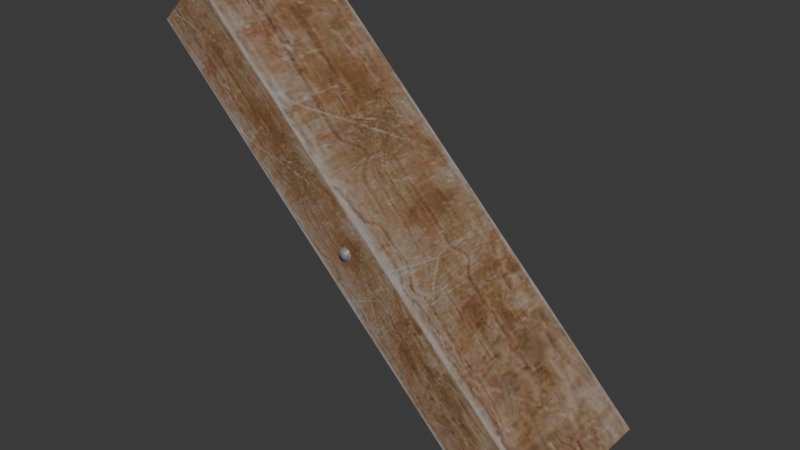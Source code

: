 # Source: DA_T3_Beam_Thin_Medium_Diagonal.blend  (saved by Blender 5.0.118; exported with 4.5.12 LTS)
import bpy
from mathutils import Matrix  # noqa: F401  (used for matrix-valued properties, if any)

bpy.ops.wm.read_factory_settings(use_empty=True)
scene = bpy.context.scene
scene.name = 'Scene'

# ---- collections
col_collection = bpy.data.collections.new('Collection'); scene.collection.children.link(col_collection)

# ---- images (referenced by path relative to the original .blend; pixels are not part of the script)
import os
ASSET_DIR = os.environ.get("B2B_ASSET_DIR", "")  # directory of the original .blend (textures are referenced by path, not embedded)
HERE = os.path.dirname(os.path.abspath(__file__))  # packed textures are extracted next to this script under _unpacked/

def load_image(name, relpath, width, height, colorspace="sRGB"):
    """Load a texture the original file referenced (path relative to the .blend, or extracted next to this script)."""
    p = next((c for c in (os.path.join(HERE, relpath), os.path.join(ASSET_DIR, relpath)) if relpath and os.path.exists(c)), "")
    if p:
        img = bpy.data.images.load(p, check_existing=True)
        img.name = name
    else:  # same state as the original file: an image datablock whose file is absent (Cycles renders it pink)
        img = bpy.data.images.new(name, width, height)
        img.source = "FILE"
        img.filepath = "//" + (relpath or name)
    img.colorspace_settings.name = colorspace
    return img
img_t_wood_trim_01_dmg_bcc_array_0_jpg = load_image('T_Wood_Trim_01_DMG_BCC_Array_0.jpg', '_unpacked/T_Wood_Trim_01_DMG_BCC_Array_0.06b1b949.jpg', 1024, 1024, 'sRGB')

# ---- materials (node trees are filled in below, after node groups)
mat_mi_tier3_wood_trim_01 = bpy.data.materials.new('MI_Tier3_Wood_Trim_01')

# ---- material node trees
mat_mi_tier3_wood_trim_01.use_nodes = True; mat_mi_tier3_wood_trim_01.node_tree.nodes.clear()
_N = mat_mi_tier3_wood_trim_01.node_tree.nodes; _L = mat_mi_tier3_wood_trim_01.node_tree.links
n0 = _N.new('ShaderNodeOutputMaterial'); n0.name = 'Material Output'; n0.location = (400, 0)
n1 = _N.new('ShaderNodeBsdfPrincipled'); n1.name = 'Principled BSDF'; n1.location = (100, 0)
n2 = _N.new('ShaderNodeTexImage'); n2.name = 'Image Texture'; n2.location = (-600, 400)
n2.image = img_t_wood_trim_01_dmg_bcc_array_0_jpg
_L.new(n1.outputs[0], n0.inputs[0])
_L.new(n2.outputs[0], n1.inputs[0])
n0.is_active_output = True

# ---- world
world_world = bpy.data.worlds.new('World'); scene.world = world_world
world_world.use_nodes = True; world_world.node_tree.nodes.clear()
_N = world_world.node_tree.nodes; _L = world_world.node_tree.links
n0 = _N.new('ShaderNodeOutputWorld'); n0.name = 'World Output'; n0.location = (200, 100)
n1 = _N.new('ShaderNodeBackground'); n1.name = 'Background'; n1.location = (-200, 100)
n1.inputs[0].default_value = (0.05088, 0.05088, 0.05088, 1.0)
_L.new(n1.outputs[0], n0.inputs[0])
n0.is_active_output = True
world_world.color = (0.05088, 0.05088, 0.05088)
world_world.sun_shadow_jitter_overblur = 0.0

# ---- meshes
me_da_t3_beam_thin_medium_diagonal = bpy.data.meshes.new('DA_T3_Beam_Thin_Medium_Diagonal')
me_da_t3_beam_thin_medium_diagonal.from_pydata([(0.8416, 0.2715, -0.6639), (0.8415, -0.3046, -0.6639), (0.6649, 0.2716, -0.8409), (0.6649, 0.2716, -0.8409), (0.8415, -0.3046, -0.6639), (0.6649, -0.3047, -0.8412), (-0.2659, 0.08685, 0.4415), (-0.2659, 0.2722, 0.4415), (-0.6618, 0.2723, 0.8383), (-0.4426, -0.304, 0.2642), (-0.3837, -0.304, 0.3233), (-0.8386, -0.3035, 0.6615), (-0.8386, -0.3035, 0.6615), (-0.4425, -0.1186, 0.2642), (-0.4426, -0.304, 0.2642), (-0.8386, 0.2724, 0.6615), (-0.3836, 0.2723, 0.3233), (-0.4425, 0.2723, 0.2642), (0.8416, 0.2715, -0.6639), (0.3837, 0.2718, -0.3233), (0.4426, 0.2718, -0.2643), (0.4425, -0.1191, -0.2642), (0.4425, -0.3045, -0.2642), (0.8415, -0.3046, -0.6639), (0.4425, -0.3045, -0.2642), (0.3836, -0.3044, -0.3233), (0.8415, -0.3046, -0.6639), (0.6649, 0.2716, -0.8409), (0.2659, 0.08653, -0.4415), (0.266, 0.2719, -0.4415), (-0.6618, 0.2723, 0.8383), (-0.8386, 0.2724, 0.6615), (-0.8386, -0.3035, 0.6615), (-0.6619, -0.3035, 0.8383), (0.4426, 0.2718, -0.2643), (-0.2659, 0.08685, 0.4415), (0.4425, -0.1191, -0.2642), (-0.2659, 0.2722, 0.4415), (-0.266, -0.3041, 0.4415), (0.4425, -0.1191, -0.2642), (-0.2659, 0.08685, 0.4415), (0.4425, -0.3045, -0.2642), (-0.4425, -0.1186, 0.2642), (0.2659, -0.3044, -0.4415), (-0.4426, -0.304, 0.2642), (0.2659, 0.08653, -0.4415), (0.2659, 0.08653, -0.4415), (-0.4425, 0.2723, 0.2642), (0.266, 0.2719, -0.4415), (-0.4425, -0.1186, 0.2642), (-0.6618, 0.2723, 0.8383), (-0.3836, 0.2723, 0.3233), (-0.8386, 0.2724, 0.6615), (-0.2659, 0.2722, 0.4415), (-0.266, -0.3041, 0.4415), (-0.2659, 0.08685, 0.4415), (-0.6619, -0.3035, 0.8383), (-0.6618, 0.2723, 0.8383), (-0.3837, -0.304, 0.3233), (-0.6619, -0.3035, 0.8383), (-0.8386, -0.3035, 0.6615), (-0.266, -0.3041, 0.4415), (-0.4425, -0.1186, 0.2642), (-0.8386, 0.2724, 0.6615), (-0.4425, 0.2723, 0.2642), (-0.8386, -0.3035, 0.6615), (0.4425, -0.1191, -0.2642), (0.8416, 0.2715, -0.6639), (0.4426, 0.2718, -0.2643), (0.8415, -0.3046, -0.6639), (0.8415, -0.3046, -0.6639), (0.3836, -0.3044, -0.3233), (0.6649, -0.3047, -0.8412), (0.2659, -0.3044, -0.4415), (0.6649, -0.3047, -0.8412), (0.2659, 0.08653, -0.4415), (0.6649, 0.2716, -0.8409), (0.2659, -0.3044, -0.4415), (0.3837, 0.2718, -0.3233), (0.6649, 0.2716, -0.8409), (0.266, 0.2719, -0.4415), (0.8416, 0.2715, -0.6639), (0.4425, -0.3045, -0.2642), (-0.266, -0.3041, 0.4415), (0.3836, -0.3044, -0.3233), (-0.3837, -0.304, 0.3233), (0.2659, -0.3044, -0.4415), (-0.4426, -0.304, 0.2642), (0.3837, 0.2718, -0.3233), (-0.2659, 0.2722, 0.4415), (0.4426, 0.2718, -0.2643), (-0.3836, 0.2723, 0.3233), (0.266, 0.2719, -0.4415), (-0.4425, 0.2723, 0.2642), (0.03535, -0.2951, 0.0001875), (0.02498, -0.2951, 0.02509), (0.01255, -0.3183, 0.0126), (3.816e-05, -0.2951, 0.03535), (0.01773, -0.3183, 0.0001503), (7.541e-05, -0.3183, 0.01773), (0.0126, -0.3183, -0.01232), (0.02508, -0.2951, -0.02475), (0.0001872, -0.2951, -0.03513), (0.0001127, -0.3183, 0.000113), (0.0001499, -0.3183, -0.01751), (-0.01232, -0.3183, -0.01237), (-0.02475, -0.2951, -0.02486), (-0.03513, -0.2951, 3.853e-05), (-0.01751, -0.3183, 7.578e-05), (-0.01237, -0.3183, 0.01255), (-0.02486, -0.2951, 0.02498), (-0.02487, 0.2683, -0.02497), (-0.01243, 0.2916, -0.01249), (7.455e-05, 0.2683, -0.03524), (-0.03524, 0.2683, -7.456e-05), (3.73e-05, 0.2916, -0.01762), (-0.01762, 0.2916, -3.73e-05), (0.01249, 0.2916, -0.01243), (0.02497, 0.2683, -0.02487), (0.03524, 0.2683, 7.445e-05), (5.122e-08, 0.2916, -5.286e-08), (0.01762, 0.2916, 3.72e-05), (0.01243, 0.2916, 0.01249), (0.02487, 0.2683, 0.02497), (-7.445e-05, 0.2683, 0.03524), (-3.72e-05, 0.2916, 0.01762), (-0.01249, 0.2916, 0.01243), (-0.02497, 0.2683, 0.02487)], [], [(0, 1, 2), (3, 4, 5), (6, 7, 8), (9, 10, 11), (12, 13, 14), (15, 16, 17), (18, 19, 20), (21, 22, 23), (24, 25, 26), (27, 28, 29), (30, 31, 32), (30, 32, 33), (34, 35, 36), (35, 34, 37), (38, 39, 40), (39, 38, 41), (42, 43, 44), (43, 42, 45), (46, 47, 48), (47, 46, 49), (50, 51, 52), (51, 50, 53), (54, 55, 56), (57, 56, 55), (58, 59, 60), (59, 58, 61), (62, 63, 64), (63, 62, 65), (66, 67, 68), (67, 66, 69), (70, 71, 72), (72, 71, 73), (74, 75, 76), (75, 74, 77), (78, 79, 80), (79, 78, 81), (82, 83, 84), (84, 83, 85), (84, 85, 86), (86, 85, 87), (88, 89, 90), (89, 88, 91), (92, 91, 88), (91, 92, 93), (94, 95, 96), (97, 96, 95), (98, 94, 96), (96, 97, 99), (100, 94, 98), (94, 100, 101), (102, 101, 100), (98, 96, 103), (100, 98, 103), (96, 99, 103), (104, 102, 100), (104, 100, 103), (105, 102, 104), (105, 104, 103), (102, 105, 106), (107, 106, 105), (108, 105, 103), (108, 107, 105), (109, 108, 103), (109, 107, 108), (99, 109, 103), (99, 97, 109), (107, 109, 110), (97, 110, 109), (111, 112, 113), (114, 112, 111), (113, 112, 115), (112, 114, 116), (117, 113, 115), (113, 117, 118), (118, 117, 119), (115, 112, 120), (117, 115, 120), (112, 116, 120), (119, 117, 121), (121, 117, 120), (122, 119, 121), (122, 121, 120), (119, 122, 123), (123, 122, 124), (125, 122, 120), (124, 122, 125), (126, 125, 120), (126, 124, 125), (116, 126, 120), (114, 126, 116), (124, 126, 127), (127, 126, 114)])
me_da_t3_beam_thin_medium_diagonal.polygons.foreach_set('use_smooth', [True] * 92)
_uv = me_da_t3_beam_thin_medium_diagonal.uv_layers.new(name='UV0')
_uv.uv.foreach_set('vector', [0.6191, 0.2373, 0.5791, 0.2373, 0.6191, 0.1973, 0.6191, 0.1973, 0.5791, 0.2373, 0.5791, 0.1973, 0.6665, 0.2051, 0.6665, 0.1841, 0.7817, 0.1841, 0.6665, 0.2466, 0.6665, 0.2256, 0.7822, 0.2461, 0.7822, 0.1846, 0.6665, 0.2051, 0.6665, 0.1841, 0.7822, 0.1846, 0.6665, 0.2051, 0.6665, 0.1841, 0.2159, 0.2466, 0.3323, 0.2256, 0.3323, 0.2466, 0.3323, 0.2256, 0.3323, 0.2466, 0.2161, 0.2466, 0.3323, 0.1841, 0.3323, 0.2051, 0.2161, 0.1846, 0.2161, 0.2466, 0.3323, 0.2256, 0.3323, 0.2466, 0.6191, 0.2373, 0.5791, 0.2373, 0.5791, 0.1973, 0.6191, 0.2373, 0.5791, 0.1973, 0.6191, 0.1973, 0.3323, 0.1841, 0.6665, 0.2051, 0.3323, 0.2256, 0.6665, 0.2051, 0.3323, 0.1841, 0.6665, 0.1841, 0.6665, 0.2466, 0.3323, 0.2256, 0.6665, 0.2051, 0.3323, 0.2256, 0.6665, 0.2466, 0.3323, 0.2466, 0.6665, 0.2051, 0.3323, 0.1841, 0.6665, 0.1841, 0.3323, 0.1841, 0.6665, 0.2051, 0.3323, 0.2256, 0.3323, 0.2256, 0.6665, 0.2466, 0.3323, 0.2466, 0.6665, 0.2466, 0.3323, 0.2256, 0.6665, 0.2051, 0.7817, 0.2466, 0.6665, 0.2051, 0.7822, 0.1846, 0.6665, 0.2051, 0.7817, 0.2466, 0.6665, 0.2466, 0.6665, 0.2466, 0.6665, 0.2051, 0.7817, 0.2466, 0.7817, 0.1841, 0.7817, 0.2466, 0.6665, 0.2051, 0.6665, 0.2256, 0.7817, 0.1841, 0.7822, 0.2461, 0.7817, 0.1841, 0.6665, 0.2256, 0.6665, 0.1841, 0.6665, 0.2051, 0.7822, 0.2466, 0.6665, 0.2466, 0.7822, 0.2466, 0.6665, 0.2051, 0.7822, 0.1846, 0.3323, 0.2256, 0.2161, 0.1846, 0.3323, 0.1841, 0.2161, 0.1846, 0.3323, 0.2256, 0.2161, 0.2466, 0.2161, 0.1846, 0.3323, 0.2051, 0.2161, 0.2466, 0.2161, 0.2466, 0.3323, 0.2051, 0.3323, 0.2466, 0.2161, 0.1841, 0.3323, 0.2256, 0.2161, 0.2466, 0.3323, 0.2256, 0.2161, 0.1841, 0.3323, 0.1841, 0.3323, 0.2256, 0.2161, 0.1841, 0.3323, 0.1841, 0.2161, 0.1841, 0.3323, 0.2256, 0.2159, 0.2466, 0.3323, 0.1841, 0.6665, 0.1841, 0.3323, 0.2051, 0.3323, 0.2051, 0.6665, 0.1841, 0.6665, 0.2256, 0.3323, 0.2051, 0.6665, 0.2256, 0.3323, 0.2466, 0.3323, 0.2466, 0.6665, 0.2256, 0.6665, 0.2466, 0.3323, 0.2256, 0.6665, 0.2466, 0.3323, 0.2466, 0.6665, 0.2466, 0.3323, 0.2256, 0.6665, 0.2051, 0.3323, 0.1841, 0.6665, 0.2051, 0.3323, 0.2256, 0.6665, 0.2051, 0.3323, 0.1841, 0.6665, 0.1841, 0.5576, 0.09131, 0.5664, 0.1118, 0.5513, 0.1118, 0.5576, 0.1328, 0.5513, 0.1118, 0.5664, 0.1118, 0.5469, 0.1016, 0.5576, 0.09131, 0.5513, 0.1118, 0.5513, 0.1118, 0.5576, 0.1328, 0.5469, 0.1226, 0.5366, 0.09717, 0.5576, 0.09131, 0.5469, 0.1016, 0.5576, 0.09131, 0.5366, 0.09717, 0.5366, 0.08252, 0.5156, 0.09131, 0.5366, 0.08252, 0.5366, 0.09717, 0.5469, 0.1016, 0.5513, 0.1118, 0.5366, 0.1118, 0.5366, 0.09717, 0.5469, 0.1016, 0.5366, 0.1118, 0.5513, 0.1118, 0.5469, 0.1226, 0.5366, 0.1118, 0.5264, 0.1016, 0.5156, 0.09131, 0.5366, 0.09717, 0.5264, 0.1016, 0.5366, 0.09717, 0.5366, 0.1118, 0.522, 0.1118, 0.5156, 0.09131, 0.5264, 0.1016, 0.522, 0.1118, 0.5264, 0.1016, 0.5366, 0.1118, 0.5156, 0.09131, 0.522, 0.1118, 0.5073, 0.1118, 0.5156, 0.1328, 0.5073, 0.1118, 0.522, 0.1118, 0.5264, 0.1226, 0.522, 0.1118, 0.5366, 0.1118, 0.5264, 0.1226, 0.5156, 0.1328, 0.522, 0.1118, 0.5366, 0.127, 0.5264, 0.1226, 0.5366, 0.1118, 0.5366, 0.127, 0.5156, 0.1328, 0.5264, 0.1226, 0.5469, 0.1226, 0.5366, 0.127, 0.5366, 0.1118, 0.5469, 0.1226, 0.5576, 0.1328, 0.5366, 0.127, 0.5156, 0.1328, 0.5366, 0.127, 0.5366, 0.1416, 0.5576, 0.1328, 0.5366, 0.1416, 0.5366, 0.127, 0.5664, 0.1118, 0.5513, 0.1118, 0.5576, 0.09131, 0.5576, 0.1328, 0.5513, 0.1118, 0.5664, 0.1118, 0.5576, 0.09131, 0.5513, 0.1118, 0.5469, 0.1016, 0.5513, 0.1118, 0.5576, 0.1328, 0.5469, 0.1226, 0.5366, 0.09717, 0.5576, 0.09131, 0.5469, 0.1016, 0.5576, 0.09131, 0.5366, 0.09717, 0.5366, 0.08252, 0.5366, 0.08252, 0.5366, 0.09717, 0.5156, 0.09131, 0.5469, 0.1016, 0.5513, 0.1118, 0.5366, 0.1118, 0.5366, 0.09717, 0.5469, 0.1016, 0.5366, 0.1118, 0.5513, 0.1118, 0.5469, 0.1226, 0.5366, 0.1118, 0.5156, 0.09131, 0.5366, 0.09717, 0.5264, 0.1016, 0.5264, 0.1016, 0.5366, 0.09717, 0.5366, 0.1118, 0.522, 0.1118, 0.5156, 0.09131, 0.5264, 0.1016, 0.522, 0.1118, 0.5264, 0.1016, 0.5366, 0.1118, 0.5156, 0.09131, 0.522, 0.1118, 0.5073, 0.1118, 0.5073, 0.1118, 0.522, 0.1118, 0.5156, 0.1328, 0.5264, 0.1226, 0.522, 0.1118, 0.5366, 0.1118, 0.5156, 0.1328, 0.522, 0.1118, 0.5264, 0.1226, 0.5366, 0.127, 0.5264, 0.1226, 0.5366, 0.1118, 0.5366, 0.127, 0.5156, 0.1328, 0.5264, 0.1226, 0.5469, 0.1226, 0.5366, 0.127, 0.5366, 0.1118, 0.5576, 0.1328, 0.5366, 0.127, 0.5469, 0.1226, 0.5156, 0.1328, 0.5366, 0.127, 0.5366, 0.1416, 0.5366, 0.1416, 0.5366, 0.127, 0.5576, 0.1328])
me_da_t3_beam_thin_medium_diagonal.materials.append(mat_mi_tier3_wood_trim_01)
me_da_t3_beam_thin_medium_diagonal.update()
me_da_t3_beam_thin_medium_diagonal.normals_split_custom_set([tuple(v) for v in zip(*[iter([0.711, -0.003928, -0.7032, 0.711, -0.003929, -0.7032, 0.711, -0.003928, -0.7032, 0.711, -0.003943, -0.7032, 0.711, -0.003943, -0.7032, 0.711, -0.003942, -0.7032, 0.7071, -0.003893, 0.7071, 0.7071, -0.003893, 0.7071, 0.7071, -0.003893, 0.7071, 0.003924, -1.0, 0.003923, 0.003924, -1.0, 0.003923, 0.003923, -1.0, 0.003924, -0.7071, -0.003927, -0.7071, -0.7071, -0.003927, -0.7071, -0.7071, -0.003927, -0.7071, 0.00395, 1.0, 0.00395, 0.00395, 1.0, 0.00395, 0.00395, 1.0, 0.00395, 0.003936, 1.0, 0.003932, 0.003936, 1.0, 0.003932, 0.003936, 1.0, 0.003932, 0.7071, -0.003921, 0.7071, 0.7071, -0.003921, 0.7071, 0.7071, -0.003921, 0.7071, 0.003912, -1.0, 0.003912, 0.003912, -1.0, 0.003912, 0.003912, -1.0, 0.003912, -0.7071, -0.003964, -0.7071, -0.7071, -0.003964, -0.7071, -0.7071, -0.003964, -0.7071, -0.7032, -0.003937, 0.711, -0.7032, -0.003936, 0.711, -0.7032, -0.003937, 0.711, -0.7032, -0.003937, 0.711, -0.7032, -0.003937, 0.711, -0.7032, -0.003937, 0.711, 0.7071, -0.003884, 0.7071, 0.7071, -0.003886, 0.7071, 0.7071, -0.003883, 0.7071, 0.7071, -0.003886, 0.7071, 0.7071, -0.003884, 0.7071, 0.7071, -0.003886, 0.7071, 0.7071, -0.003884, 0.7071, 0.7071, -0.003886, 0.7071, 0.7071, -0.003883, 0.7071, 0.7071, -0.003886, 0.7071, 0.7071, -0.003884, 0.7071, 0.7071, -0.003887, 0.7071, -0.7071, -0.003922, -0.7071, -0.7071, -0.003923, -0.7071, -0.7071, -0.003965, -0.7071, -0.7071, -0.003923, -0.7071, -0.7071, -0.003922, -0.7071, -0.7071, -0.003924, -0.7071, -0.7071, -0.003922, -0.7071, -0.7071, -0.003923, -0.7071, -0.7071, -0.003921, -0.7071, -0.7071, -0.003923, -0.7071, -0.7071, -0.003922, -0.7071, -0.7071, -0.003967, -0.7071, 0.003939, 1.0, 0.003938, 0.00397, 1.0, 0.003971, 0.003939, 1.0, 0.003939, 0.00397, 1.0, 0.003971, 0.003939, 1.0, 0.003938, 0.003948, 1.0, 0.003948, 0.7071, -0.003876, 0.7071, 0.7071, -0.003905, 0.7071, 0.7071, -0.0039, 0.7071, 0.7071, -0.003933, 0.7071, 0.7071, -0.0039, 0.7071, 0.7071, -0.003905, 0.7071, 0.003924, -1.0, 0.003924, 0.003928, -1.0, 0.003926, 0.003929, -1.0, 0.003927, 0.003928, -1.0, 0.003926, 0.003924, -1.0, 0.003924, 0.003908, -1.0, 0.003912, -0.7071, -0.003917, -0.7071, -0.7071, -0.003965, -0.7071, -0.7071, -0.003946, -0.7071, -0.7071, -0.003965, -0.7071, -0.7071, -0.003917, -0.7071, -0.7071, -0.003933, -0.7071, 0.7071, -0.003902, 0.7071, 0.7071, -0.0039, 0.7071, 0.7071, -0.003866, 0.7071, 0.7071, -0.0039, 0.7071, 0.7071, -0.003902, 0.7071, 0.7071, -0.003891, 0.7071, 0.003898, -1.0, 0.003901, 0.003907, -1.0, 0.00391, 0.003895, -1.0, 0.003898, 0.003895, -1.0, 0.003898, 0.003907, -1.0, 0.00391, 0.003931, -1.0, 0.00393, -0.7071, -0.003952, -0.7071, -0.7071, -0.003922, -0.7071, -0.7071, -0.003947, -0.7071, -0.7071, -0.003922, -0.7071, -0.7071, -0.003952, -0.7071, -0.7071, -0.00394, -0.7071, 0.00394, 1.0, 0.003937, 0.003952, 1.0, 0.003951, 0.003962, 1.0, 0.003964, 0.003952, 1.0, 0.003951, 0.00394, 1.0, 0.003937, 0.003966, 1.0, 0.003969, 0.003902, -1.0, 0.003905, 0.003938, -1.0, 0.003936, 0.003938, -1.0, 0.003936, 0.003938, -1.0, 0.003936, 0.003938, -1.0, 0.003936, 0.003938, -1.0, 0.003936, 0.003938, -1.0, 0.003936, 0.003938, -1.0, 0.003936, 0.003938, -1.0, 0.003936, 0.003938, -1.0, 0.003936, 0.003938, -1.0, 0.003936, 0.003902, -1.0, 0.003905, 0.003942, 1.0, 0.00394, 0.003973, 1.0, 0.003976, 0.003973, 1.0, 0.003976, 0.003973, 1.0, 0.003976, 0.003942, 1.0, 0.00394, 0.003942, 1.0, 0.00394, 0.003973, 1.0, 0.003976, 0.003942, 1.0, 0.00394, 0.003942, 1.0, 0.00394, 0.003942, 1.0, 0.00394, 0.003973, 1.0, 0.003976, 0.003973, 1.0, 0.003976, 0.7948, -0.6069, 0.003916, 0.5588, -0.6056, 0.5666, 0.5204, -0.677, 0.5204, 0.003925, -0.6069, 0.7948, 0.5204, -0.677, 0.5204, 0.5588, -0.6056, 0.5666, 0.734, -0.6791, 0.001552, 0.7948, -0.6069, 0.003916, 0.5204, -0.677, 0.5204, 0.5204, -0.677, 0.5204, 0.003925, -0.6069, 0.7948, 0.003908, -0.6791, 0.734, 0.5226, -0.6797, -0.5147, 0.7948, -0.6069, 0.003916, 0.734, -0.6791, 0.001552, 0.7948, -0.6069, 0.003916, 0.5226, -0.6797, -0.5147, 0.569, -0.6083, -0.5533, 0.003933, -0.6106, -0.7919, 0.569, -0.6083, -0.5533, 0.5226, -0.6797, -0.5147, 0.734, -0.6791, 0.001552, 0.5204, -0.677, 0.5204, 0.003898, -1.0, 0.003899, 0.5226, -0.6797, -0.5147, 0.734, -0.6791, 0.001552, 0.003898, -1.0, 0.003899, 0.5204, -0.677, 0.5204, 0.003908, -0.6791, 0.734, 0.003898, -1.0, 0.003899, 0.001544, -0.6831, -0.7304, 0.003933, -0.6106, -0.7919, 0.5226, -0.6797, -0.5147, 0.001544, -0.6831, -0.7304, 0.5226, -0.6797, -0.5147, 0.003898, -1.0, 0.003899, -0.5168, -0.6826, -0.5168, 0.003933, -0.6106, -0.7919, 0.001544, -0.6831, -0.7304, -0.5168, -0.6826, -0.5168, 0.001544, -0.6831, -0.7304, 0.003898, -1.0, 0.003899, 0.003933, -0.6106, -0.7919, -0.5168, -0.6826, -0.5168, -0.5558, -0.611, -0.5637, -0.7919, -0.6107, 0.003934, -0.5558, -0.611, -0.5637, -0.5168, -0.6826, -0.5168, -0.7304, -0.683, 0.003942, -0.5168, -0.6826, -0.5168, 0.003898, -1.0, 0.003899, -0.7304, -0.683, 0.003942, -0.7919, -0.6107, 0.003934, -0.5168, -0.6826, -0.5168, -0.5147, -0.6798, 0.5225, -0.7304, -0.683, 0.003942, 0.003898, -1.0, 0.003899, -0.5147, -0.6798, 0.5225, -0.7919, -0.6107, 0.003934, -0.7304, -0.683, 0.003942, 0.003908, -0.6791, 0.734, -0.5147, -0.6798, 0.5225, 0.003898, -1.0, 0.003899, 0.003908, -0.6791, 0.734, 0.003925, -0.6069, 0.7948, -0.5147, -0.6798, 0.5225, -0.7919, -0.6107, 0.003934, -0.5147, -0.6798, 0.5225, -0.5612, -0.6083, 0.5612, 0.003925, -0.6069, 0.7948, -0.5612, -0.6083, 0.5612, -0.5147, -0.6798, 0.5225, -0.5585, 0.606, -0.5664, -0.5196, 0.6783, -0.5196, 0.003966, 0.6057, -0.7957, -0.7957, 0.6057, 0.003956, -0.5196, 0.6783, -0.5196, -0.5585, 0.606, -0.5664, 0.003966, 0.6057, -0.7957, -0.5196, 0.6783, -0.5196, 0.001552, 0.6788, -0.7343, -0.5196, 0.6783, -0.5196, -0.7957, 0.6057, 0.003956, -0.7343, 0.6788, 0.003998, 0.5253, 0.6755, -0.5174, 0.003966, 0.6057, -0.7957, 0.001552, 0.6788, -0.7343, 0.003966, 0.6057, -0.7957, 0.5253, 0.6755, -0.5174, 0.5717, 0.6033, -0.556, 0.5717, 0.6033, -0.556, 0.5253, 0.6755, -0.5174, 0.7986, 0.6019, 0.003933, 0.001552, 0.6788, -0.7343, -0.5196, 0.6783, -0.5196, 0.003966, 1.0, 0.003966, 0.5253, 0.6755, -0.5174, 0.001552, 0.6788, -0.7343, 0.003966, 1.0, 0.003966, -0.5196, 0.6783, -0.5196, -0.7343, 0.6788, 0.003998, 0.003966, 1.0, 0.003966, 0.7986, 0.6019, 0.003933, 0.5253, 0.6755, -0.5174, 0.7379, 0.6749, 0.00156, 0.7379, 0.6749, 0.00156, 0.5253, 0.6755, -0.5174, 0.003966, 1.0, 0.003966, 0.5232, 0.6727, 0.5232, 0.7986, 0.6019, 0.003933, 0.7379, 0.6749, 0.00156, 0.5232, 0.6727, 0.5232, 0.7379, 0.6749, 0.00156, 0.003966, 1.0, 0.003966, 0.7986, 0.6019, 0.003933, 0.5232, 0.6727, 0.5232, 0.5614, 0.6007, 0.5692, 0.5614, 0.6007, 0.5692, 0.5232, 0.6727, 0.5232, 0.003923, 0.6019, 0.7986, 0.003961, 0.6749, 0.7379, 0.5232, 0.6727, 0.5232, 0.003966, 1.0, 0.003966, 0.003923, 0.6019, 0.7986, 0.5232, 0.6727, 0.5232, 0.003961, 0.6749, 0.7379, -0.5175, 0.6755, 0.5253, 0.003961, 0.6749, 0.7379, 0.003966, 1.0, 0.003966, -0.5175, 0.6755, 0.5253, 0.003923, 0.6019, 0.7986, 0.003961, 0.6749, 0.7379, -0.7343, 0.6788, 0.003998, -0.5175, 0.6755, 0.5253, 0.003966, 1.0, 0.003966, -0.7957, 0.6057, 0.003956, -0.5175, 0.6755, 0.5253, -0.7343, 0.6788, 0.003998, 0.003923, 0.6019, 0.7986, -0.5175, 0.6755, 0.5253, -0.5639, 0.6033, 0.5639, -0.5639, 0.6033, 0.5639, -0.5175, 0.6755, 0.5253, -0.7957, 0.6057, 0.003956])] * 3)])

# ---- objects
ob_da_t3_beam_thin_medium_diagonal = bpy.data.objects.new('DA_T3_Beam_Thin_Medium_Diagonal', me_da_t3_beam_thin_medium_diagonal)

# ---- transforms, parenting, visibility, modifiers, constraints
ob_da_t3_beam_thin_medium_diagonal.location = (0.0, 0.0, 0.0)

# ---- collection membership
col_collection.objects.link(ob_da_t3_beam_thin_medium_diagonal)

# ---- scene / render settings (as saved in the file)
scene.frame_start = 1; scene.frame_end = 250; scene.frame_set(1)
scene.render.engine = 'BLENDER_EEVEE_NEXT'
scene.render.bake_bias = 0.0
scene.render.bake_samples = 0
scene.cycles.sampling_pattern = 'TABULATED_SOBOL'
scene.eevee.use_volume_custom_range = False
bpy.context.view_layer.update()

# ---- added for rendering (the .blend has no active camera and no usable light): camera, sun
cam_auto = bpy.data.cameras.new('AutoCamera')
cam_auto.lens = 50.0
cam_auto.sensor_width = 36.0
cam_auto.clip_end = 1000.0
ob_auto_camera = bpy.data.objects.new('AutoCamera', cam_auto)
scene.collection.objects.link(ob_auto_camera)
ob_auto_camera.location = (2.27075, -2.7365, 1.81401)
ob_auto_camera.rotation_euler = (1.09748, -7.21219e-08, 0.694738)
scene.camera = ob_auto_camera
light_auto_sun = bpy.data.lights.new('AutoSun', 'SUN')
light_auto_sun.energy = 3.0
light_auto_sun.angle = 0.0523599
ob_auto_sun = bpy.data.objects.new('AutoSun', light_auto_sun)
scene.collection.objects.link(ob_auto_sun)
ob_auto_sun.rotation_euler = (0.872665, 0.174533, 0.523599)
bpy.context.view_layer.update()
